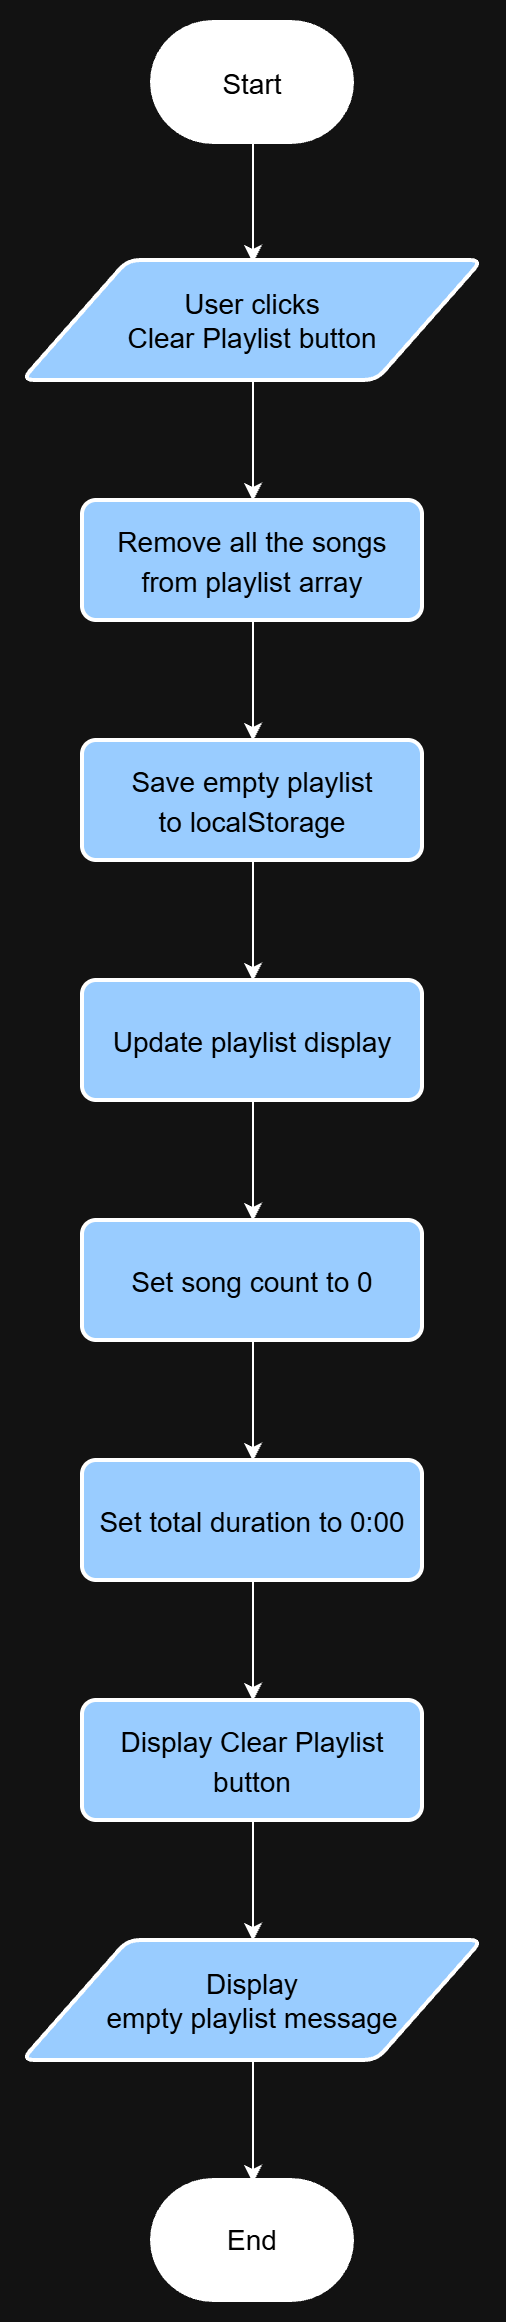

The diagram above was exported from draw.io. Its source (the exported page's mxGraphModel, read from the mxfile embedded in the PNG):
<mxGraphModel dx="1141" dy="795" grid="1" gridSize="10" guides="1" tooltips="1" connect="1" arrows="1" fold="1" page="1" pageScale="1" pageWidth="827" pageHeight="1169" math="0" shadow="0">
  <root>
    <mxCell id="0" />
    <mxCell id="1" parent="0" />
    <mxCell id="L8Gx522qpr6zTaYTQimu-3" edge="1" parent="1" source="L8Gx522qpr6zTaYTQimu-1" style="edgeStyle=orthogonalEdgeStyle;rounded=0;orthogonalLoop=1;jettySize=auto;html=1;entryX=0.5;entryY=0;entryDx=0;entryDy=0;defaultLabelBackgroundColor=page;">
      <mxGeometry relative="1" as="geometry">
        <mxPoint x="420" y="609.9999999999998" as="targetPoint" />
      </mxGeometry>
    </mxCell>
    <mxCell id="L8Gx522qpr6zTaYTQimu-1" parent="1" style="strokeWidth=2;html=1;shape=mxgraph.flowchart.terminator;whiteSpace=wrap;gradientColor=none;fillStyle=solid;fillColor=light-dark(#FFFFFF,#FFFFFF);fontColor=light-dark(#000000,#000000);fontSize=16;" value="&lt;font style=&quot;font-size: 14px;&quot;&gt;Start&lt;/font&gt;" vertex="1">
      <mxGeometry height="60" width="100" x="370" y="490" as="geometry" />
    </mxCell>
    <mxCell id="edO7zMMu1wgYbQGFwh_g-23" edge="1" parent="1" source="L8Gx522qpr6zTaYTQimu-4" style="edgeStyle=orthogonalEdgeStyle;rounded=0;orthogonalLoop=1;jettySize=auto;html=1;exitX=0.5;exitY=1;exitDx=0;exitDy=0;entryX=0.5;entryY=0;entryDx=0;entryDy=0;defaultLabelBackgroundColor=page;" target="edO7zMMu1wgYbQGFwh_g-17">
      <mxGeometry relative="1" as="geometry" />
    </mxCell>
    <mxCell id="L8Gx522qpr6zTaYTQimu-4" parent="1" style="rounded=1;whiteSpace=wrap;html=1;absoluteArcSize=1;arcSize=14;strokeWidth=2;fontColor=light-dark(#000000,#000000);fillColor=light-dark(#FFFFFF,#99CCFF);fontSize=16;" value="&lt;span style=&quot;font-size: 14px;&quot;&gt;Remove all the songs&lt;/span&gt;&lt;div&gt;&lt;span style=&quot;font-size: 14px;&quot;&gt;from playlist array&lt;/span&gt;&lt;/div&gt;" vertex="1">
      <mxGeometry height="60" width="170" x="335" y="729" as="geometry" />
    </mxCell>
    <mxCell id="TNT8UBdcHn-d-jSRP9XA-11" parent="1" style="strokeWidth=2;html=1;shape=mxgraph.flowchart.terminator;whiteSpace=wrap;fillColor=light-dark(#FFFFFF,#FFFFFF);fontColor=light-dark(#000000,#000000);" value="&lt;font style=&quot;font-size: 14px;&quot;&gt;End&lt;/font&gt;" vertex="1">
      <mxGeometry height="60" width="100" x="370" y="1569" as="geometry" />
    </mxCell>
    <mxCell id="TNT8UBdcHn-d-jSRP9XA-27" parent="1" style="shape=parallelogram;html=1;strokeWidth=2;perimeter=parallelogramPerimeter;whiteSpace=wrap;rounded=1;arcSize=12;size=0.23;fontColor=light-dark(#000000,#000000);fillColor=light-dark(#FFFFFF,#99CCFF);" value="&lt;font style=&quot;font-size: 14px;&quot;&gt;User clicks&lt;/font&gt;&lt;div&gt;&lt;span style=&quot;font-size: 14px;&quot;&gt;Clear Playlist button&lt;/span&gt;&lt;/div&gt;" vertex="1">
      <mxGeometry height="60" width="230" x="305" y="609" as="geometry" />
    </mxCell>
    <mxCell id="edO7zMMu1wgYbQGFwh_g-1" edge="1" parent="1" source="TNT8UBdcHn-d-jSRP9XA-27" style="edgeStyle=orthogonalEdgeStyle;rounded=0;orthogonalLoop=1;jettySize=auto;html=1;defaultLabelBackgroundColor=page;entryX=0.5;entryY=0;entryDx=0;entryDy=0;" target="L8Gx522qpr6zTaYTQimu-4">
      <mxGeometry relative="1" as="geometry">
        <mxPoint x="420" y="720" as="targetPoint" />
      </mxGeometry>
    </mxCell>
    <mxCell id="edO7zMMu1wgYbQGFwh_g-10" edge="1" parent="1" style="edgeStyle=orthogonalEdgeStyle;rounded=0;orthogonalLoop=1;jettySize=auto;html=1;entryX=0.5;entryY=0;entryDx=0;entryDy=0;defaultLabelBackgroundColor=page;" target="edO7zMMu1wgYbQGFwh_g-5">
      <mxGeometry relative="1" as="geometry">
        <mxPoint x="605" y="2239" as="sourcePoint" />
      </mxGeometry>
    </mxCell>
    <mxCell id="edO7zMMu1wgYbQGFwh_g-11" edge="1" parent="1" style="edgeStyle=orthogonalEdgeStyle;rounded=0;orthogonalLoop=1;jettySize=auto;html=1;entryX=0.5;entryY=0;entryDx=0;entryDy=0;defaultLabelBackgroundColor=page;" target="edO7zMMu1wgYbQGFwh_g-6">
      <mxGeometry relative="1" as="geometry">
        <mxPoint x="605" y="2358" as="sourcePoint" />
      </mxGeometry>
    </mxCell>
    <mxCell id="edO7zMMu1wgYbQGFwh_g-12" edge="1" parent="1" style="edgeStyle=orthogonalEdgeStyle;rounded=0;orthogonalLoop=1;jettySize=auto;html=1;entryX=0.5;entryY=0;entryDx=0;entryDy=0;defaultLabelBackgroundColor=page;" target="edO7zMMu1wgYbQGFwh_g-7">
      <mxGeometry relative="1" as="geometry">
        <mxPoint x="605" y="2477" as="sourcePoint" />
      </mxGeometry>
    </mxCell>
    <mxCell id="edO7zMMu1wgYbQGFwh_g-24" edge="1" parent="1" source="edO7zMMu1wgYbQGFwh_g-17" style="edgeStyle=orthogonalEdgeStyle;rounded=0;orthogonalLoop=1;jettySize=auto;html=1;entryX=0.5;entryY=0;entryDx=0;entryDy=0;defaultLabelBackgroundColor=page;" target="edO7zMMu1wgYbQGFwh_g-18">
      <mxGeometry relative="1" as="geometry" />
    </mxCell>
    <mxCell id="edO7zMMu1wgYbQGFwh_g-17" parent="1" style="rounded=1;whiteSpace=wrap;html=1;absoluteArcSize=1;arcSize=14;strokeWidth=2;fontColor=light-dark(#000000,#000000);fillColor=light-dark(#FFFFFF,#99CCFF);fontSize=16;" value="&lt;span style=&quot;font-size: 14px;&quot;&gt;Save empty playlist&lt;br&gt;to localStorage&lt;/span&gt;" vertex="1">
      <mxGeometry height="60" width="170" x="335" y="849" as="geometry" />
    </mxCell>
    <mxCell id="edO7zMMu1wgYbQGFwh_g-26" edge="1" parent="1" source="edO7zMMu1wgYbQGFwh_g-18" style="edgeStyle=orthogonalEdgeStyle;rounded=0;orthogonalLoop=1;jettySize=auto;html=1;entryX=0.5;entryY=0;entryDx=0;entryDy=0;defaultLabelBackgroundColor=page;" target="edO7zMMu1wgYbQGFwh_g-19">
      <mxGeometry relative="1" as="geometry" />
    </mxCell>
    <mxCell id="edO7zMMu1wgYbQGFwh_g-18" parent="1" style="rounded=1;whiteSpace=wrap;html=1;absoluteArcSize=1;arcSize=14;strokeWidth=2;fontColor=light-dark(#000000,#000000);fillColor=light-dark(#FFFFFF,#99CCFF);fontSize=16;" value="&lt;span style=&quot;font-size: 14px;&quot;&gt;Update playlist display&lt;/span&gt;" vertex="1">
      <mxGeometry height="60" width="170" x="335" y="969" as="geometry" />
    </mxCell>
    <mxCell id="edO7zMMu1wgYbQGFwh_g-27" edge="1" parent="1" source="edO7zMMu1wgYbQGFwh_g-19" style="edgeStyle=orthogonalEdgeStyle;rounded=0;orthogonalLoop=1;jettySize=auto;html=1;exitX=0.5;exitY=1;exitDx=0;exitDy=0;entryX=0.5;entryY=0;entryDx=0;entryDy=0;defaultLabelBackgroundColor=page;" target="edO7zMMu1wgYbQGFwh_g-20">
      <mxGeometry relative="1" as="geometry" />
    </mxCell>
    <mxCell id="edO7zMMu1wgYbQGFwh_g-19" parent="1" style="rounded=1;whiteSpace=wrap;html=1;absoluteArcSize=1;arcSize=14;strokeWidth=2;fontColor=light-dark(#000000,#000000);fillColor=light-dark(#FFFFFF,#99CCFF);fontSize=16;" value="&lt;span style=&quot;font-size: 14px;&quot;&gt;Set song count to 0&lt;/span&gt;" vertex="1">
      <mxGeometry height="60" width="170" x="335" y="1089" as="geometry" />
    </mxCell>
    <mxCell id="edO7zMMu1wgYbQGFwh_g-28" edge="1" parent="1" source="edO7zMMu1wgYbQGFwh_g-20" style="edgeStyle=orthogonalEdgeStyle;rounded=0;orthogonalLoop=1;jettySize=auto;html=1;entryX=0.5;entryY=0;entryDx=0;entryDy=0;defaultLabelBackgroundColor=page;" target="edO7zMMu1wgYbQGFwh_g-21">
      <mxGeometry relative="1" as="geometry" />
    </mxCell>
    <mxCell id="edO7zMMu1wgYbQGFwh_g-20" parent="1" style="rounded=1;whiteSpace=wrap;html=1;absoluteArcSize=1;arcSize=14;strokeWidth=2;fontColor=light-dark(#000000,#000000);fillColor=light-dark(#FFFFFF,#99CCFF);fontSize=16;" value="&lt;span style=&quot;font-size: 14px;&quot;&gt;Set total duration to 0:00&lt;/span&gt;" vertex="1">
      <mxGeometry height="60" width="170" x="335" y="1209" as="geometry" />
    </mxCell>
    <mxCell id="edO7zMMu1wgYbQGFwh_g-29" edge="1" parent="1" source="edO7zMMu1wgYbQGFwh_g-21" style="edgeStyle=orthogonalEdgeStyle;rounded=0;orthogonalLoop=1;jettySize=auto;html=1;entryX=0.5;entryY=0;entryDx=0;entryDy=0;defaultLabelBackgroundColor=page;">
      <mxGeometry relative="1" as="geometry">
        <mxPoint x="420" y="1449" as="targetPoint" />
      </mxGeometry>
    </mxCell>
    <mxCell id="edO7zMMu1wgYbQGFwh_g-21" parent="1" style="rounded=1;whiteSpace=wrap;html=1;absoluteArcSize=1;arcSize=14;strokeWidth=2;fontColor=light-dark(#000000,#000000);fillColor=light-dark(#FFFFFF,#99CCFF);fontSize=16;" value="&lt;span style=&quot;font-size: 14px;&quot;&gt;Display Clear Playlist button&lt;/span&gt;" vertex="1">
      <mxGeometry height="60" width="170" x="335" y="1329" as="geometry" />
    </mxCell>
    <mxCell id="edO7zMMu1wgYbQGFwh_g-30" edge="1" parent="1" style="edgeStyle=orthogonalEdgeStyle;rounded=0;orthogonalLoop=1;jettySize=auto;html=1;defaultLabelBackgroundColor=page;">
      <mxGeometry relative="1" as="geometry">
        <mxPoint x="420" y="1509" as="sourcePoint" />
        <mxPoint x="420" y="1570" as="targetPoint" />
      </mxGeometry>
    </mxCell>
    <mxCell id="edO7zMMu1wgYbQGFwh_g-34" parent="1" style="shape=parallelogram;html=1;strokeWidth=2;perimeter=parallelogramPerimeter;whiteSpace=wrap;rounded=1;arcSize=12;size=0.23;fontColor=light-dark(#000000,#000000);fillColor=light-dark(#FFFFFF,#99CCFF);" value="&lt;span style=&quot;font-size: 14px;&quot;&gt;Display&lt;/span&gt;&lt;div&gt;&lt;span style=&quot;font-size: 14px;&quot;&gt;empty playlist message&lt;/span&gt;&lt;/div&gt;" vertex="1">
      <mxGeometry height="60" width="230" x="305" y="1449" as="geometry" />
    </mxCell>
  </root>
</mxGraphModel>